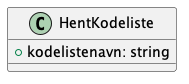

The diagram above was rendered by PlantUML. Its source (embedded in the PNG):
@startuml

class HentKodeliste {
    +kodelistenavn: string
}

@enduml